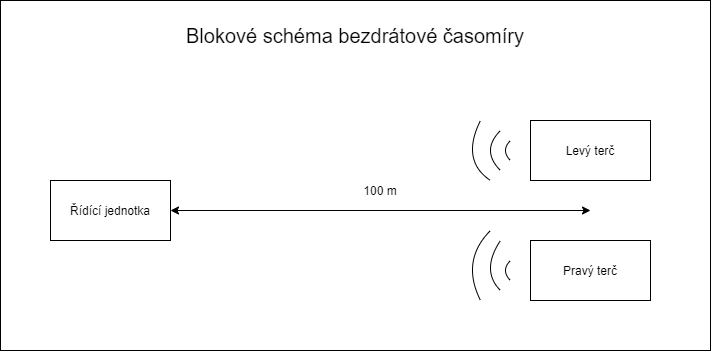

The diagram above was exported from draw.io. Its source (the exported page's mxGraphModel, read from the mxfile embedded in the PNG):
<mxGraphModel dx="1038" dy="491" grid="1" gridSize="10" guides="1" tooltips="1" connect="1" arrows="1" fold="1" page="1" pageScale="1" pageWidth="827" pageHeight="1169" math="0" shadow="0">
  <root>
    <mxCell id="0" />
    <mxCell id="1" parent="0" />
    <mxCell id="g8_pT7akflrErMRI4LnE-31" value="" style="rounded=0;whiteSpace=wrap;html=1;" parent="1" vertex="1">
      <mxGeometry x="60" y="60" width="710" height="350" as="geometry" />
    </mxCell>
    <mxCell id="g8_pT7akflrErMRI4LnE-1" value="" style="rounded=0;whiteSpace=wrap;html=1;" parent="1" vertex="1">
      <mxGeometry x="110" y="240" width="120" height="60" as="geometry" />
    </mxCell>
    <mxCell id="g8_pT7akflrErMRI4LnE-2" value="Řídící jednotka" style="text;html=1;strokeColor=none;fillColor=none;align=center;verticalAlign=middle;whiteSpace=wrap;rounded=0;" parent="1" vertex="1">
      <mxGeometry x="110" y="240" width="120" height="60" as="geometry" />
    </mxCell>
    <mxCell id="g8_pT7akflrErMRI4LnE-3" value="" style="rounded=0;whiteSpace=wrap;html=1;" parent="1" vertex="1">
      <mxGeometry x="590" y="180" width="120" height="60" as="geometry" />
    </mxCell>
    <mxCell id="g8_pT7akflrErMRI4LnE-4" value="Levý terč" style="text;html=1;strokeColor=none;fillColor=none;align=center;verticalAlign=middle;whiteSpace=wrap;rounded=0;" parent="1" vertex="1">
      <mxGeometry x="590" y="180" width="120" height="60" as="geometry" />
    </mxCell>
    <mxCell id="g8_pT7akflrErMRI4LnE-5" value="" style="rounded=0;whiteSpace=wrap;html=1;" parent="1" vertex="1">
      <mxGeometry x="590" y="300" width="120" height="60" as="geometry" />
    </mxCell>
    <mxCell id="g8_pT7akflrErMRI4LnE-6" value="Pravý terč" style="text;html=1;strokeColor=none;fillColor=none;align=center;verticalAlign=middle;whiteSpace=wrap;rounded=0;" parent="1" vertex="1">
      <mxGeometry x="590" y="300" width="120" height="60" as="geometry" />
    </mxCell>
    <mxCell id="g8_pT7akflrErMRI4LnE-7" value="" style="endArrow=classic;startArrow=classic;html=1;exitX=1;exitY=0.5;exitDx=0;exitDy=0;" parent="1" source="g8_pT7akflrErMRI4LnE-2" edge="1">
      <mxGeometry width="50" height="50" relative="1" as="geometry">
        <mxPoint x="250" y="300" as="sourcePoint" />
        <mxPoint x="650" y="270" as="targetPoint" />
      </mxGeometry>
    </mxCell>
    <mxCell id="g8_pT7akflrErMRI4LnE-8" value="100 m" style="text;html=1;strokeColor=none;fillColor=none;align=center;verticalAlign=middle;whiteSpace=wrap;rounded=0;" parent="1" vertex="1">
      <mxGeometry x="420" y="240" width="40" height="20" as="geometry" />
    </mxCell>
    <mxCell id="g8_pT7akflrErMRI4LnE-9" value="" style="endArrow=none;html=1;curved=1;" parent="1" edge="1">
      <mxGeometry width="50" height="50" relative="1" as="geometry">
        <mxPoint x="570" y="220" as="sourcePoint" />
        <mxPoint x="570" y="200" as="targetPoint" />
        <Array as="points">
          <mxPoint x="560" y="210" />
        </Array>
      </mxGeometry>
    </mxCell>
    <mxCell id="g8_pT7akflrErMRI4LnE-11" value="" style="endArrow=none;html=1;curved=1;" parent="1" edge="1">
      <mxGeometry width="50" height="50" relative="1" as="geometry">
        <mxPoint x="560" y="230" as="sourcePoint" />
        <mxPoint x="560" y="190" as="targetPoint" />
        <Array as="points">
          <mxPoint x="540" y="210" />
        </Array>
      </mxGeometry>
    </mxCell>
    <mxCell id="g8_pT7akflrErMRI4LnE-12" value="" style="endArrow=none;html=1;curved=1;" parent="1" edge="1">
      <mxGeometry width="50" height="50" relative="1" as="geometry">
        <mxPoint x="550" y="240" as="sourcePoint" />
        <mxPoint x="540" y="180" as="targetPoint" />
        <Array as="points">
          <mxPoint x="520" y="220" />
        </Array>
      </mxGeometry>
    </mxCell>
    <mxCell id="g8_pT7akflrErMRI4LnE-28" value="" style="endArrow=none;html=1;curved=1;" parent="1" edge="1">
      <mxGeometry width="50" height="50" relative="1" as="geometry">
        <mxPoint x="570" y="340" as="sourcePoint" />
        <mxPoint x="570" y="320" as="targetPoint" />
        <Array as="points">
          <mxPoint x="560" y="330" />
        </Array>
      </mxGeometry>
    </mxCell>
    <mxCell id="g8_pT7akflrErMRI4LnE-29" value="" style="endArrow=none;html=1;curved=1;" parent="1" edge="1">
      <mxGeometry width="50" height="50" relative="1" as="geometry">
        <mxPoint x="560" y="350" as="sourcePoint" />
        <mxPoint x="560" y="300" as="targetPoint" />
        <Array as="points">
          <mxPoint x="540" y="330" />
        </Array>
      </mxGeometry>
    </mxCell>
    <mxCell id="g8_pT7akflrErMRI4LnE-30" value="" style="endArrow=none;html=1;curved=1;" parent="1" edge="1">
      <mxGeometry width="50" height="50" relative="1" as="geometry">
        <mxPoint x="540" y="360" as="sourcePoint" />
        <mxPoint x="550" y="290" as="targetPoint" />
        <Array as="points">
          <mxPoint x="520" y="320" />
        </Array>
      </mxGeometry>
    </mxCell>
    <mxCell id="g8_pT7akflrErMRI4LnE-32" value="&lt;font style=&quot;font-size: 20px&quot;&gt;Blokové schéma bezdrátové časomíry&lt;/font&gt;" style="text;html=1;strokeColor=none;fillColor=none;align=center;verticalAlign=middle;whiteSpace=wrap;rounded=0;" parent="1" vertex="1">
      <mxGeometry x="70" y="60" width="690" height="70" as="geometry" />
    </mxCell>
  </root>
</mxGraphModel>